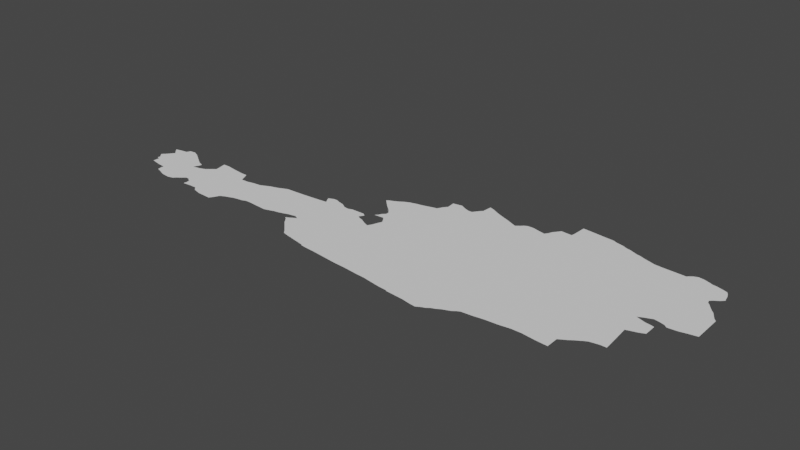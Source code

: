# Source: austria.blend  (saved by Blender 3.6.14; exported with 4.5.12 LTS)
import bpy
from mathutils import Matrix  # noqa: F401  (used for matrix-valued properties, if any)

bpy.ops.wm.read_factory_settings(use_empty=True)
scene = bpy.context.scene
scene.name = 'Scene'

# ---- collections
col_collection = bpy.data.collections.new('Collection'); scene.collection.children.link(col_collection)

# ---- node groups
ng_auto_smooth = bpy.data.node_groups.new('Auto Smooth', 'GeometryNodeTree')
_s = ng_auto_smooth.interface.new_socket(name='Geometry', in_out='OUTPUT', socket_type='NodeSocketGeometry')
_s = ng_auto_smooth.interface.new_socket(name='Geometry', in_out='INPUT', socket_type='NodeSocketGeometry')
_s = ng_auto_smooth.interface.new_socket(name='Angle', in_out='INPUT', socket_type='NodeSocketFloat')
_s.subtype = 'ANGLE'
_s.min_value = 0.0
_s.max_value = 3.142
ng_auto_smooth.is_modifier = True
_N = ng_auto_smooth.nodes; _L = ng_auto_smooth.links
n0 = _N.new('NodeGroupOutput'); n0.name = 'Group Output'; n0.location = (480, -100)
n1 = _N.new('NodeGroupInput'); n1.name = 'Group Input'; n1.location = (-420, -300)
n2 = _N.new('NodeGroupInput'); n2.name = 'Group Input.001'; n2.location = (-60, -100)
n3 = _N.new('GeometryNodeSetShadeSmooth'); n3.name = 'Set Shade Smooth'; n3.location = (120, -100)
n3.domain = 'EDGE'
n4 = _N.new('GeometryNodeSetShadeSmooth'); n4.name = 'Set Shade Smooth.001'; n4.location = (300, -100)
n5 = _N.new('GeometryNodeInputMeshEdgeAngle'); n5.name = 'Edge Angle'; n5.location = (-420, -220)
n6 = _N.new('GeometryNodeInputEdgeSmooth'); n6.name = 'Is Edge Smooth'; n6.location = (-60, -160)
n7 = _N.new('GeometryNodeInputShadeSmooth'); n7.name = 'Is Face Smooth'; n7.location = (-240, -340)
n8 = _N.new('FunctionNodeBooleanMath'); n8.name = 'Boolean Math'; n8.location = (-60, -220)
n9 = _N.new('FunctionNodeCompare'); n9.name = 'Compare'; n9.location = (-240, -180)
n9.operation = 'LESS_EQUAL'
_L.new(n5.outputs[0], n9.inputs[0])
_L.new(n4.outputs[0], n0.inputs[0])
_L.new(n1.outputs[1], n9.inputs[1])
_L.new(n9.outputs[0], n8.inputs[0])
_L.new(n7.outputs[0], n8.inputs[1])
_L.new(n2.outputs[0], n3.inputs[0])
_L.new(n6.outputs[0], n3.inputs[1])
_L.new(n3.outputs[0], n4.inputs[0])
_L.new(n8.outputs[0], n3.inputs[2])
n0.is_active_output = True

# ---- world
world_world = bpy.data.worlds.new('World'); scene.world = world_world
world_world.use_nodes = True; world_world.node_tree.nodes.clear()
_N = world_world.node_tree.nodes; _L = world_world.node_tree.links
n0 = _N.new('ShaderNodeOutputWorld'); n0.name = 'World Output'; n0.location = (300, 300)
n1 = _N.new('ShaderNodeBackground'); n1.name = 'Background'; n1.location = (10, 300)
n1.inputs[0].default_value = (0.05088, 0.05088, 0.05088, 1.0)
_L.new(n1.outputs[0], n0.inputs[0])
n0.is_active_output = True
world_world.color = (0.05088, 0.05088, 0.05088)
world_world.use_sun_shadow = False
world_world.sun_shadow_jitter_overblur = 0.0

# ---- meshes
me_mesh_004 = bpy.data.meshes.new('Mesh.004')
me_mesh_004.from_pydata([(9.625, 47.07, -8.816e-08), (9.627, 47.16, -1.024e-07), (9.679, 47.06, -6.463e-08), (9.537, 47.27, 2.258e-08), (9.566, 47.3, 3.136e-08), (9.59, 47.21, -2.314e-07), (9.588, 47.17, 1.101e-07), (9.595, 47.33, -8.689e-08), (10.18, 47.27, -1.069e-07), (9.619, 47.36, -1.826e-07), (9.57, 47.5, 3.149e-07), (9.598, 47.47, -2.636e-08), (9.66, 47.52, -1.264e-08), (9.626, 47.44, -7.8e-08), (9.656, 47.41, -1.546e-07), (9.741, 47.53, -6.352e-08), (9.771, 47.04, -5.875e-08), (9.875, 47.03, 1.227e-07), (9.882, 46.94, -9.063e-08), (9.899, 46.93, -8.282e-08), (9.956, 46.91, -1.064e-07), (9.768, 47.58, -1.257e-07), (9.842, 47.59, -8.536e-08), (9.913, 47.56, -1.018e-07), (9.961, 47.53, 4.13e-08), (10.03, 46.88, -5.685e-08), (10.07, 46.87, -6.662e-08), (10.17, 46.86, -5.77e-08), (10.24, 46.88, -6.058e-08), (10.46, 47.16, -9.844e-08), (10.19, 47.3, -3.144e-07), (10.21, 47.34, 9.48e-08), (10.22, 47.38, -1.404e-07), (10.22, 47.28, -1.505e-08), (10.02, 47.49, 1.788e-08), (10.08, 47.45, -3.515e-07), (10.14, 47.41, -1.055e-07), (10.27, 46.91, -8.418e-08), (10.31, 46.94, -4.793e-08), (10.37, 46.99, -8.668e-08), (10.41, 46.99, -1.033e-07), (10.47, 46.95, 7.389e-09), (10.47, 46.86, -8.661e-08), (10.48, 46.9, 1.263e-07), (10.28, 47.29, -1.798e-08), (10.36, 47.32, 1.767e-07), (10.43, 47.38, 2.173e-07), (10.44, 47.57, -9.509e-08), (10.47, 47.41, -7.893e-08), (10.46, 47.47, -6.461e-08), (10.73, 46.82, -9.199e-08), (10.58, 46.87, -6.86e-08), (10.68, 46.87, -1.088e-07), (10.54, 47.57, -7.638e-08), (10.66, 47.55, -8.892e-08), (10.82, 47.53, -6.406e-08), (10.84, 46.79, -7.437e-08), (11.03, 46.78, -1.675e-07), (11.05, 47.4, -9.227e-08), (10.92, 47.49, -9.764e-08), (10.9, 47.53, -1.336e-07), (10.94, 47.44, -5.857e-08), (10.96, 47.4, -2.894e-08), (11.03, 46.77, -1.204e-07), (11.07, 46.84, -9.779e-08), (11.1, 46.9, 3.869e-08), (11.16, 46.93, 1.651e-08), (11.22, 46.95, -6.534e-08), (11.31, 47.14, -9.649e-08), (11.16, 47.42, 1.38e-08), (11.26, 47.43, -8.528e-08), (11.27, 46.97, 1.31e-08), (11.33, 46.98, 2.017e-08), (11.4, 46.99, 1.376e-07), (11.45, 47.01, 1.367e-08), (11.32, 47.46, 5.532e-07), (11.39, 47.49, -3.103e-08), (11.43, 47.5, -6.973e-08), (11.49, 47.52, -1.35e-07), (11.53, 47.01, -9.988e-08), (11.64, 47.0, -4.715e-08), (11.78, 46.99, -5.073e-08), (11.56, 47.55, 7.774e-09), (11.61, 47.57, -4.3e-08), (11.85, 47.58, -3.807e-08), (11.85, 47.01, -3.868e-08), (11.91, 47.03, -6.579e-08), (11.97, 47.04, 1.104e-07), (12.04, 47.06, -7.45e-09), (12.26, 46.86, -8.803e-08), (12.1, 47.08, 2.504e-07), (12.13, 47.0, 4.03e-08), (12.16, 47.09, 1.947e-08), (12.16, 46.98, -4.608e-08), (12.25, 46.99, -1e-07), (12.17, 47.02, -1.902e-08), (12.19, 46.94, -7.385e-08), (12.2, 47.1, 5.22e-08), (12.21, 46.91, -1.578e-07), (12.22, 47.05, -1.297e-07), (12.26, 47.07, -1.161e-07), (12.33, 47.43, -9.883e-08), (12.12, 47.6, 1.816e-07), (12.22, 47.61, -3.36e-07), (12.17, 47.7, 6.488e-07), (12.19, 47.66, -9.406e-08), (12.24, 47.73, 9.44e-08), (12.29, 47.73, -5.508e-08), (12.3, 46.82, -5.311e-08), (12.33, 46.79, -7.514e-08), (12.37, 46.75, -8.941e-08), (12.4, 46.71, -2.265e-08), (12.47, 46.69, -9.837e-08), (12.54, 46.68, 3.385e-08), (12.55, 47.64, -9.465e-08), (12.34, 47.71, -5.732e-08), (12.42, 47.69, -1.152e-07), (12.48, 47.65, -8.476e-08), (12.62, 46.66, -9.947e-08), (12.62, 46.66, -8.806e-08), (12.7, 46.65, 4.306e-08), (12.76, 46.63, -9.674e-08), (12.77, 46.62, -7.943e-08), (13.01, 47.46, -1.001e-07), (12.81, 47.55, -4.943e-08), (12.78, 47.57, -1.075e-07), (12.8, 47.6, -6.164e-08), (12.6, 47.66, -3.385e-08), (12.78, 47.66, -9.141e-08), (12.75, 48.11, 2.684e-08), (12.78, 48.13, -5.17e-08), (12.78, 48.08, -9.25e-08), (12.81, 48.05, -8.229e-08), (12.98, 46.6, 6.281e-10), (12.84, 46.61, -3.928e-08), (12.82, 47.63, 2.698e-07), (12.87, 47.53, -1.414e-07), (12.94, 47.49, -7.581e-08), (13.04, 47.51, -1.461e-07), (12.93, 47.75, 2.667e-08), (13.03, 47.73, -1.049e-07), (12.95, 47.79, -1.053e-07), (12.99, 47.83, 4.565e-07), (12.99, 47.87, -1.031e-07), (12.83, 48.15, -7.692e-08), (12.86, 48.0, -8.154e-08), (12.91, 47.96, -8.358e-08), (12.96, 47.91, -8.899e-08), (12.89, 48.18, -3.599e-08), (12.95, 48.22, -7.669e-08), (13.02, 48.25, -1.092e-07), (13.15, 46.58, -9.222e-08), (13.07, 47.59, -3.479e-08), (13.15, 47.63, -1e-07), (13.06, 47.69, -9.154e-08), (13.09, 47.64, -1.256e-07), (13.1, 48.27, 3e-08), (13.16, 48.28, 1.086e-07), (13.24, 48.3, -1.28e-08), (13.31, 48.32, 7.931e-08), (13.32, 46.56, 3.046e-08), (13.48, 46.55, 5.974e-08), (13.36, 48.33, -8.838e-08), (13.42, 48.55, 2.164e-08), (13.44, 48.45, -1.508e-07), (13.43, 48.56, -9.371e-08), (14.11, 48.28, -9.812e-08), (13.48, 48.57, -9.048e-09), (13.55, 48.58, -1.258e-08), (13.66, 46.53, 3.607e-10), (13.79, 46.52, -9.249e-08), (13.63, 48.54, -2.324e-07), (13.69, 48.52, -5.347e-08), (13.74, 48.52, -1.082e-07), (13.77, 48.56, 1.814e-08), (13.81, 48.61, -8.74e-08), (13.83, 48.63, -7.556e-08), (13.91, 46.5, -9.098e-08), (14.03, 46.48, -8.781e-08), (13.84, 48.76, -1.061e-07), (13.84, 48.77, -5.552e-08), (13.9, 48.74, -8.351e-08), (13.94, 48.72, -8.015e-08), (14.0, 48.69, -6.643e-08), (14.07, 48.66, -6.772e-08), (14.15, 46.47, -9.998e-08), (14.15, 46.46, -8.06e-08), (14.27, 46.45, 5.44e-08), (14.15, 48.63, -1.271e-07), (14.2, 48.61, -8.025e-08), (14.27, 48.58, -7.184e-08), (14.39, 46.44, -4.753e-08), (14.5, 46.42, -4.062e-08), (14.58, 46.41, -3.723e-08), (14.34, 48.55, -3.423e-07), (14.39, 48.59, 2.87e-07), (14.42, 48.62, -9.898e-08), (14.46, 48.64, -5.928e-08), (14.54, 48.64, 4.071e-09), (14.63, 46.44, -3.857e-08), (14.68, 46.46, -2.668e-08), (14.72, 46.49, -5.568e-08), (14.77, 46.51, -3.356e-08), (14.82, 46.54, -8.127e-08), (15.1, 48.1, -9.851e-08), (14.62, 48.62, -7.198e-09), (14.71, 48.6, -2.356e-07), (14.74, 48.64, -4.793e-08), (14.76, 48.69, -7.878e-08), (14.8, 48.74, -8.689e-08), (14.83, 48.78, -5.647e-09), (14.83, 48.79, -3.223e-08), (14.87, 46.56, -2.665e-08), (14.92, 46.58, -3.368e-08), (14.96, 46.61, 5.448e-09), (15.0, 46.63, -3.139e-08), (15.13, 46.64, -1.006e-07), (14.97, 48.77, -6.963e-08), (14.98, 48.81, 3.025e-08), (14.99, 49.0, -7.069e-08), (14.99, 49.01, -5.02e-08), (15.1, 48.99, 1.818e-10), (15.27, 46.66, 1.77e-08), (15.3, 48.97, 7.959e-08), (15.41, 48.96, -1.049e-07), (15.43, 46.67, 1.287e-07), (15.57, 46.69, -3.455e-08), (15.62, 48.89, -6.578e-08), (15.46, 48.94, 2.25e-08), (15.55, 48.92, -3.505e-07), (16.02, 46.82, -1.078e-07), (15.7, 46.69, 5.571e-09), (15.87, 46.67, -3.966e-08), (15.67, 48.88, -2.331e-08), (15.72, 48.86, -5.243e-08), (15.77, 48.84, -5.154e-08), (15.82, 48.83, -1.331e-08), (15.9, 48.8, -4.977e-08), (16.02, 46.66, -7.927e-08), (16.07, 46.85, 9.624e-08), (16.12, 46.88, -4.662e-07), (15.97, 48.78, -5.265e-08), (16.03, 48.76, -1.622e-07), (16.17, 48.75, 6.414e-08), (16.16, 46.91, -5.872e-08), (16.21, 46.94, -8.42e-08), (16.24, 46.96, -1.32e-07), (16.46, 47.14, -9.582e-08), (16.39, 47.0, 2.518e-07), (16.42, 48.74, -1.008e-07), (12.9, 47.72, 6.91e-07), (13.4, 48.4, -2.706e-08), (16.28, 46.98, 5.203e-08), (16.47, 47.0, -8.959e-08), (16.45, 47.27, -4.49e-08), (16.44, 47.39, -9.836e-08), (16.53, 47.64, -6.262e-08), (16.5, 47.41, 6.996e-08), (16.57, 47.43, -1.797e-08), (16.6, 47.63, -1.072e-07), (16.64, 47.46, 9.531e-08), (16.64, 47.62, -8.204e-08), (16.41, 47.68, -1.245e-07), (16.47, 47.71, -2.19e-07), (16.47, 47.66, 2.208e-08), (16.62, 47.96, -9.063e-08), (16.52, 47.73, 2.58e-08), (16.57, 47.75, 2.167e-08), (16.63, 47.74, -8.752e-08), (16.92, 48.68, -1.015e-07), (16.48, 48.79, -1.042e-07), (16.44, 48.76, -1.195e-07), (16.53, 48.81, -5.538e-08), (16.53, 48.82, -1.211e-07), (16.6, 48.8, -4.512e-08), (16.7, 47.72, -4.318e-08), (16.74, 47.69, -4.549e-08), (16.86, 47.7, 1.64e-08), (16.87, 48.36, -9.979e-08), (16.84, 48.39, -6.623e-08), (16.83, 48.43, -2.529e-07), (16.86, 48.46, -6.471e-08), (16.92, 48.5, -1.406e-07), (16.94, 48.63, -8.015e-08), (16.66, 48.78, -5.173e-08), (16.71, 48.76, 7.932e-08), (16.77, 48.75, -3.288e-08), (16.84, 48.73, 3.922e-08), (16.9, 48.71, -7.343e-09), (16.95, 47.72, -3.73e-08), (17.06, 47.74, 2.716e-08), (17.06, 48.11, -9.337e-08), (17.03, 48.14, -9.487e-08), (16.9, 48.32, -1.661e-07), (16.94, 48.27, 4.948e-08), (16.97, 48.24, -8.663e-08), (17.0, 48.19, -1.133e-07), (16.96, 48.54, -4.891e-08), (16.95, 48.58, -2.866e-08)], [(63, 57), (210, 211), (272, 273), (219, 220), (165, 163), (179, 180)], [(2, 0, 1), (8, 5, 3), (4, 8, 3), (7, 8, 4), (8, 6, 5), (1, 6, 8), (12, 11, 10), (8, 13, 11), (8, 11, 12), (14, 8, 9), (8, 14, 13), (15, 8, 12), (8, 17, 16), (19, 18, 17), (8, 19, 17), (8, 20, 19), (23, 8, 22), (26, 25, 8), (8, 28, 27), (33, 29, 8), (35, 8, 34), (36, 8, 35), (8, 37, 28), (29, 39, 8), (33, 44, 29), (44, 45, 29), (64, 29, 46), (41, 51, 43), (29, 50, 52), (47, 64, 49), (54, 64, 47), (57, 56, 64), (59, 64, 55), (60, 59, 55), (58, 66, 65), (68, 67, 58), (68, 58, 69), (70, 68, 69), (68, 71, 67), (68, 72, 71), (68, 73, 72), (68, 74, 73), (79, 68, 75), (75, 76, 79), (77, 79, 76), (83, 84, 79), (79, 85, 81), (79, 86, 85), (88, 87, 79), (79, 90, 88), (79, 92, 90), (94, 93, 91), (94, 96, 93), (94, 98, 96), (94, 89, 98), (100, 94, 99), (101, 79, 102), (107, 105, 106), (94, 108, 89), (94, 109, 108), (112, 109, 94), (112, 110, 109), (112, 111, 110), (123, 112, 101), (115, 101, 107), (117, 101, 116), (114, 101, 117), (118, 113, 112), (123, 118, 112), (123, 121, 118), (124, 101, 125), (125, 101, 114), (127, 128, 125), (130, 131, 129), (123, 134, 121), (151, 133, 123), (123, 101, 137), (128, 135, 126), (139, 140, 250), (142, 140, 141), (143, 132, 131), (144, 131, 130), (143, 131, 144), (143, 146, 145), (148, 143, 144), (166, 138, 153), (166, 123, 138), (155, 153, 152), (153, 155, 154), (153, 154, 140), (166, 153, 143), (156, 166, 143), (159, 162, 166), (166, 162, 251), (166, 164, 165), (167, 166, 165), (168, 166, 167), (169, 161, 123), (171, 166, 168), (173, 166, 172), (174, 166, 173), (176, 166, 175), (179, 181, 176), (187, 186, 185), (166, 187, 185), (188, 166, 184), (189, 166, 188), (194, 166, 190), (166, 193, 192), (195, 166, 194), (198, 166, 197), (166, 199, 193), (166, 200, 199), (166, 201, 200), (205, 204, 198), (207, 204, 206), (208, 204, 207), (204, 208, 209), (166, 213, 212), (166, 214, 213), (166, 215, 214), (216, 215, 166), (217, 204, 210), (204, 222, 216), (223, 204, 221), (224, 204, 223), (204, 225, 222), (204, 226, 225), (230, 226, 204), (228, 204, 224), (229, 204, 228), (232, 231, 230), (233, 204, 227), (234, 204, 233), (235, 204, 234), (236, 204, 235), (204, 239, 230), (204, 240, 239), (204, 244, 240), (204, 246, 245), (249, 265, 243), (247, 253, 248), (259, 260, 258), (262, 255, 204), (264, 255, 262), (265, 266, 263), (271, 265, 249), (265, 270, 272), (284, 265, 274), (265, 276, 275), (265, 277, 276), (280, 265, 269), (269, 281, 280), (269, 265, 284), (285, 269, 284), (286, 269, 285), (288, 269, 287), (290, 289, 265), (294, 265, 293), (295, 265, 294), (269, 297, 282), (298, 297, 269), (101, 94, 100), (9, 8, 7), (1, 16, 2), (1, 8, 16), (21, 8, 15), (22, 8, 21), (24, 8, 23), (24, 34, 8), (8, 25, 20), (8, 27, 26), (36, 30, 8), (36, 31, 30), (32, 31, 36), (38, 37, 8), (8, 39, 38), (39, 29, 40), (29, 41, 40), (43, 51, 42), (45, 46, 29), (46, 48, 64), (49, 64, 48), (41, 29, 51), (29, 52, 51), (54, 47, 53), (55, 64, 54), (29, 56, 50), (64, 56, 29), (59, 61, 64), (61, 62, 64), (62, 58, 64), (58, 65, 64), (67, 66, 58), (68, 79, 74), (70, 75, 68), (77, 78, 79), (79, 81, 80), (78, 82, 79), (82, 83, 79), (86, 79, 87), (91, 95, 94), (95, 99, 94), (101, 100, 97), (79, 97, 92), (101, 97, 79), (84, 102, 79), (102, 103, 101), (104, 106, 105), (105, 101, 103), (107, 101, 105), (101, 112, 94), (115, 116, 101), (118, 120, 119), (118, 121, 120), (114, 127, 125), (128, 126, 125), (121, 134, 122), (123, 133, 134), (124, 136, 101), (136, 137, 101), (139, 141, 140), (143, 140, 142), (143, 145, 132), (143, 147, 146), (148, 149, 143), (150, 143, 149), (152, 153, 138), (143, 153, 140), (150, 156, 143), (156, 157, 166), (157, 158, 166), (158, 159, 166), (123, 161, 160), (123, 160, 151), (251, 164, 166), (170, 169, 123), (123, 177, 170), (171, 172, 166), (175, 166, 174), (123, 185, 177), (185, 178, 177), (166, 185, 123), (181, 166, 176), (181, 182, 166), (183, 166, 182), (184, 166, 183), (166, 191, 187), (190, 166, 189), (166, 192, 191), (195, 196, 166), (196, 197, 166), (198, 204, 166), (201, 166, 202), (166, 203, 202), (206, 204, 205), (209, 210, 204), (203, 166, 212), (204, 216, 166), (218, 204, 217), (219, 204, 218), (221, 204, 219), (230, 231, 226), (229, 227, 204), (237, 265, 204), (236, 237, 204), (230, 238, 232), (241, 265, 237), (242, 265, 241), (242, 243, 265), (204, 245, 244), (247, 246, 204), (246, 247, 252), (252, 247, 248), (255, 254, 204), (254, 247, 204), (255, 258, 257), (255, 259, 258), (264, 256, 255), (204, 263, 262), (265, 263, 204), (265, 267, 266), (256, 259, 255), (265, 268, 267), (271, 270, 265), (272, 274, 265), (261, 260, 259), (265, 275, 268), (278, 293, 265), (279, 278, 265), (280, 279, 265), (269, 282, 281), (287, 269, 286), (265, 289, 277), (291, 290, 265), (292, 291, 265), (296, 292, 265), (295, 296, 265), (283, 298, 269)])
me_mesh_004.update()

# ---- objects
ob_mycurve = bpy.data.objects.new('myCurve', me_mesh_004)

# ---- transforms, parenting, visibility, modifiers, constraints
ob_mycurve.location = (0.0, 0.0, 0.0)
_m = ob_mycurve.modifiers.new('Auto Smooth', 'NODES')
_m.node_group = ng_auto_smooth
_gi = [s.identifier for s in ng_auto_smooth.interface.items_tree if s.item_type == 'SOCKET' and s.in_out == 'INPUT']
_m[_gi[1]] = 3.142  # Angle

# ---- collection membership
scene.collection.objects.link(ob_mycurve)

# ---- scene / render settings (as saved in the file)
scene.frame_start = 1; scene.frame_end = 250; scene.frame_set(1)
scene.render.engine = 'BLENDER_EEVEE_NEXT'
scene.cycles.sampling_pattern = 'TABULATED_SOBOL'
scene.cycles.use_light_tree = False
scene.view_settings.view_transform = 'Filmic'
bpy.context.view_layer.update()

# ---- added for rendering (the .blend has no active camera and no usable light): camera, sun
cam_auto = bpy.data.cameras.new('AutoCamera')
cam_auto.lens = 50.0
cam_auto.sensor_width = 36.0
cam_auto.clip_end = 1000.0
ob_auto_camera = bpy.data.objects.new('AutoCamera', cam_auto)
scene.collection.objects.link(ob_auto_camera)
ob_auto_camera.location = (20.6673, 38.8707, 5.89344)
ob_auto_camera.rotation_euler = (1.09748, -7.21219e-08, 0.694738)
scene.camera = ob_auto_camera
light_auto_sun = bpy.data.lights.new('AutoSun', 'SUN')
light_auto_sun.energy = 3.0
light_auto_sun.angle = 0.0523599
ob_auto_sun = bpy.data.objects.new('AutoSun', light_auto_sun)
scene.collection.objects.link(ob_auto_sun)
ob_auto_sun.rotation_euler = (0.872665, 0.174533, 0.523599)
bpy.context.view_layer.update()
